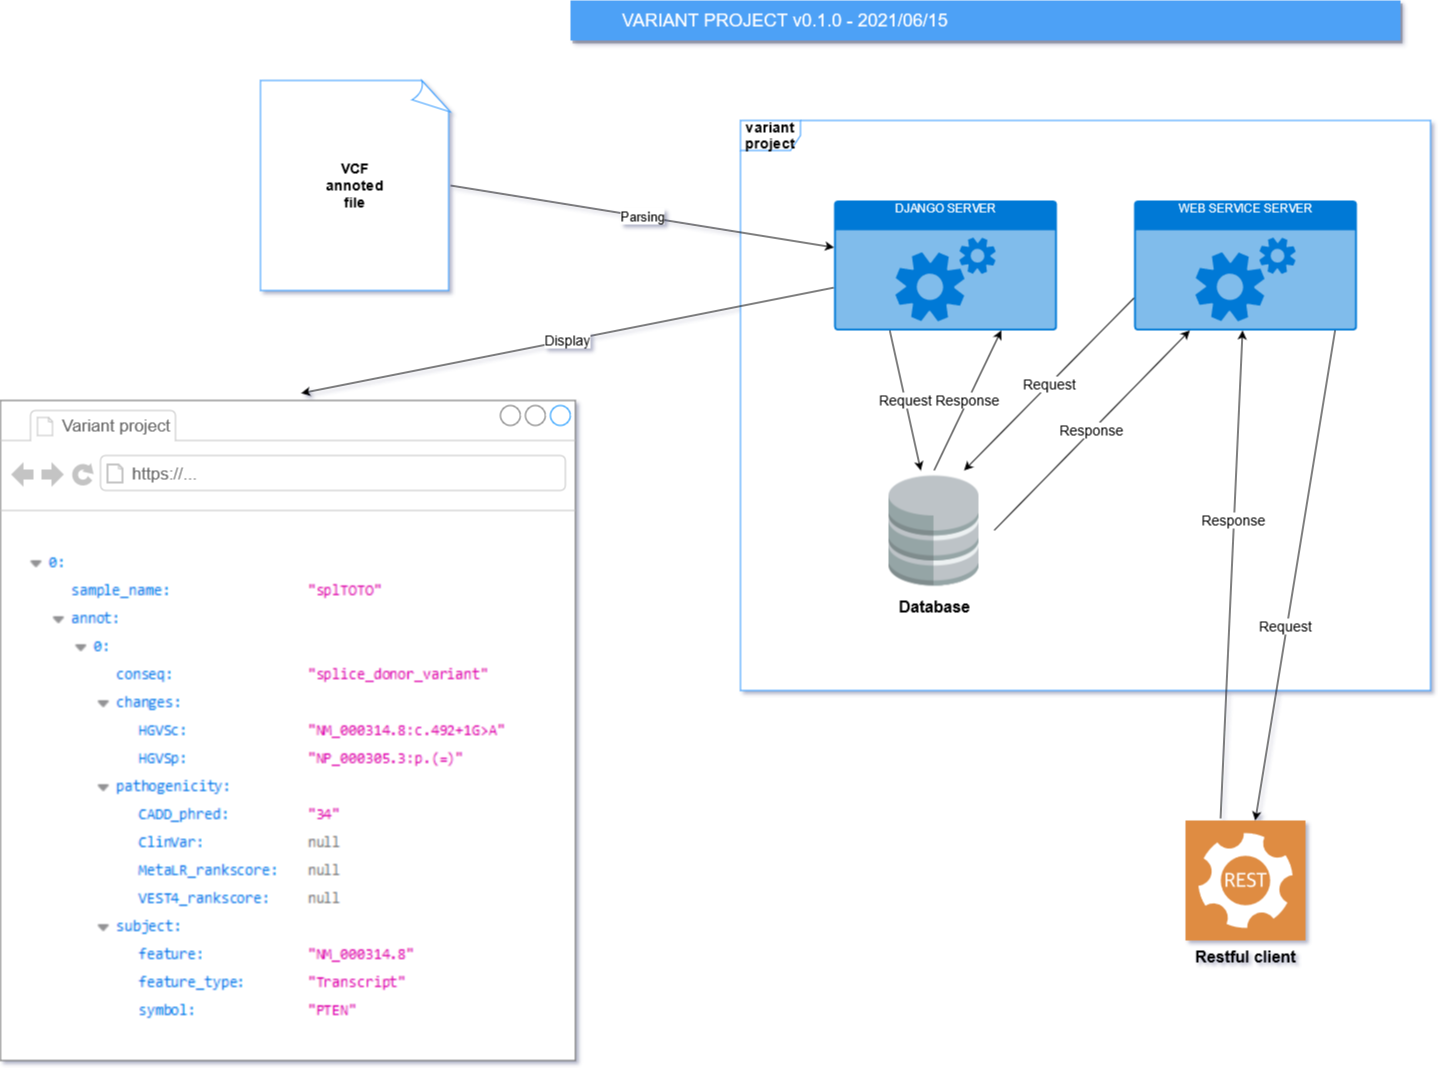

The diagram above was exported from draw.io. Its source (the exported page's mxGraphModel, read from the mxfile embedded in the PNG):
<mxGraphModel dx="782" dy="1561" grid="1" gridSize="10" guides="1" tooltips="1" connect="1" arrows="1" fold="1" page="1" pageScale="1" pageWidth="827" pageHeight="1169" background="none" math="0" shadow="1">
  <root>
    <mxCell id="0" />
    <mxCell id="1" parent="0" />
    <mxCell id="81RgXfCnhMVNlT7VI1gx-2" value="&lt;div style=&quot;font-size: 14px&quot;&gt;&lt;font style=&quot;font-size: 14px&quot;&gt;&lt;b&gt;variant&lt;/b&gt;&lt;/font&gt;&lt;/div&gt;&lt;div style=&quot;font-size: 14px&quot;&gt;&lt;font style=&quot;font-size: 14px&quot;&gt;&lt;b&gt;project&lt;/b&gt;&lt;/font&gt;&lt;/div&gt;" style="shape=umlFrame;whiteSpace=wrap;html=1;swimlaneFillColor=#ffffff;strokeColor=#3399FF;" parent="1" vertex="1">
      <mxGeometry x="840" y="-1010" width="690" height="570" as="geometry" />
    </mxCell>
    <mxCell id="81RgXfCnhMVNlT7VI1gx-4" value="&lt;div style=&quot;font-size: 14px&quot;&gt;&lt;b&gt;&lt;font style=&quot;font-size: 14px&quot;&gt;VCF&lt;/font&gt;&lt;/b&gt;&lt;/div&gt;&lt;div style=&quot;font-size: 14px&quot;&gt;&lt;b&gt;&lt;font style=&quot;font-size: 14px&quot;&gt;annoted&lt;/font&gt;&lt;/b&gt;&lt;/div&gt;&lt;div style=&quot;font-size: 14px&quot;&gt;&lt;b&gt;&lt;font style=&quot;font-size: 14px&quot;&gt;file&lt;br&gt;&lt;/font&gt;&lt;/b&gt;&lt;/div&gt;" style="whiteSpace=wrap;html=1;shape=mxgraph.basic.document;strokeColor=#3399FF;gradientColor=none;" parent="1" vertex="1">
      <mxGeometry x="360" y="-1050" width="190" height="210" as="geometry" />
    </mxCell>
    <mxCell id="81RgXfCnhMVNlT7VI1gx-6" value="" style="strokeWidth=1;shadow=0;dashed=0;align=center;html=1;shape=mxgraph.mockup.containers.browserWindow;rSize=0;strokeColor=#666666;strokeColor2=#008cff;strokeColor3=#c4c4c4;mainText=,;recursiveResize=0;gradientColor=none;" parent="1" vertex="1">
      <mxGeometry x="100" y="-730" width="574.89" height="660" as="geometry" />
    </mxCell>
    <mxCell id="81RgXfCnhMVNlT7VI1gx-7" value="&lt;div&gt;Variant project&lt;/div&gt;" style="strokeWidth=1;shadow=0;dashed=0;align=center;html=1;shape=mxgraph.mockup.containers.anchor;fontSize=17;fontColor=#666666;align=left;" parent="81RgXfCnhMVNlT7VI1gx-6" vertex="1">
      <mxGeometry x="60" y="12" width="110" height="26" as="geometry" />
    </mxCell>
    <mxCell id="81RgXfCnhMVNlT7VI1gx-8" value="https://..." style="strokeWidth=1;shadow=0;dashed=0;align=center;html=1;shape=mxgraph.mockup.containers.anchor;rSize=0;fontSize=17;fontColor=#666666;align=left;" parent="81RgXfCnhMVNlT7VI1gx-6" vertex="1">
      <mxGeometry x="130" y="60" width="250" height="26" as="geometry" />
    </mxCell>
    <mxCell id="81RgXfCnhMVNlT7VI1gx-52" value="" style="shape=image;verticalLabelPosition=bottom;labelBackgroundColor=#ffffff;verticalAlign=top;aspect=fixed;imageAspect=0;image=data:image/png,(base64 omitted: 16260 chars);" parent="81RgXfCnhMVNlT7VI1gx-6" vertex="1">
      <mxGeometry x="20.860000000000003" y="150" width="533.18" height="480" as="geometry" />
    </mxCell>
    <mxCell id="81RgXfCnhMVNlT7VI1gx-9" value="WEB SERVICE SERVER" style="html=1;strokeColor=none;fillColor=#0079D6;labelPosition=center;verticalLabelPosition=middle;verticalAlign=top;align=center;fontSize=12;outlineConnect=0;spacingTop=-6;fontColor=#FFFFFF;shape=mxgraph.sitemap.services;" parent="1" vertex="1">
      <mxGeometry x="1233.57" y="-930" width="222.86" height="130" as="geometry" />
    </mxCell>
    <mxCell id="81RgXfCnhMVNlT7VI1gx-10" value="DJANGO SERVER" style="html=1;strokeColor=none;fillColor=#0079D6;labelPosition=center;verticalLabelPosition=middle;verticalAlign=top;align=center;fontSize=12;outlineConnect=0;spacingTop=-6;fontColor=#FFFFFF;shape=mxgraph.sitemap.services;" parent="1" vertex="1">
      <mxGeometry x="933.5699999999999" y="-930" width="222.86" height="130" as="geometry" />
    </mxCell>
    <mxCell id="81RgXfCnhMVNlT7VI1gx-12" value="&lt;b&gt;&lt;font style=&quot;font-size: 16px&quot;&gt;Database&lt;/font&gt;&lt;/b&gt;" style="shape=image;html=1;verticalAlign=top;verticalLabelPosition=bottom;labelBackgroundColor=#ffffff;imageAspect=0;aspect=fixed;image=https://cdn0.iconfinder.com/data/icons/small-n-flat/24/678113-database-128.png;strokeColor=#3399FF;gradientColor=none;" parent="1" vertex="1">
      <mxGeometry x="973.5699999999999" y="-660" width="120" height="120" as="geometry" />
    </mxCell>
    <mxCell id="81RgXfCnhMVNlT7VI1gx-13" value="&lt;b&gt;&lt;font style=&quot;font-size: 16px&quot;&gt;Restful &lt;font style=&quot;font-size: 16px&quot;&gt;client&lt;/font&gt;&lt;/font&gt;&lt;/b&gt;" style="pointerEvents=1;shadow=0;dashed=0;html=1;strokeColor=none;fillColor=#DF8C42;labelPosition=center;verticalLabelPosition=bottom;verticalAlign=top;align=center;outlineConnect=0;shape=mxgraph.veeam2.restful_api;" parent="1" vertex="1">
      <mxGeometry x="1285" y="-310" width="120" height="120" as="geometry" />
    </mxCell>
    <mxCell id="81RgXfCnhMVNlT7VI1gx-19" value="&lt;font style=&quot;font-size: 13px&quot;&gt;Parsing&lt;/font&gt;" style="endArrow=classic;html=1;exitX=1;exitY=0.5;exitDx=0;exitDy=0;exitPerimeter=0;" parent="1" source="81RgXfCnhMVNlT7VI1gx-4" target="81RgXfCnhMVNlT7VI1gx-10" edge="1">
      <mxGeometry width="50" height="50" relative="1" as="geometry">
        <mxPoint x="660" y="-310" as="sourcePoint" />
        <mxPoint x="710" y="-360" as="targetPoint" />
      </mxGeometry>
    </mxCell>
    <mxCell id="81RgXfCnhMVNlT7VI1gx-20" value="&lt;font style=&quot;font-size: 14px&quot;&gt;Display&lt;/font&gt;" style="endArrow=classic;html=1;entryX=0.523;entryY=-0.011;entryDx=0;entryDy=0;entryPerimeter=0;" parent="1" source="81RgXfCnhMVNlT7VI1gx-10" target="81RgXfCnhMVNlT7VI1gx-6" edge="1">
      <mxGeometry width="50" height="50" relative="1" as="geometry">
        <mxPoint x="660" y="-310" as="sourcePoint" />
        <mxPoint x="710" y="-360" as="targetPoint" />
      </mxGeometry>
    </mxCell>
    <mxCell id="81RgXfCnhMVNlT7VI1gx-21" value="&lt;font style=&quot;font-size: 14px&quot;&gt;Request&lt;/font&gt;" style="endArrow=classic;html=1;exitX=0.25;exitY=1;exitDx=0;exitDy=0;exitPerimeter=0;" parent="1" source="81RgXfCnhMVNlT7VI1gx-10" target="81RgXfCnhMVNlT7VI1gx-12" edge="1">
      <mxGeometry width="50" height="50" relative="1" as="geometry">
        <mxPoint x="913.5699999999999" y="-310" as="sourcePoint" />
        <mxPoint x="893.5699999999999" y="-510" as="targetPoint" />
      </mxGeometry>
    </mxCell>
    <mxCell id="81RgXfCnhMVNlT7VI1gx-23" value="&lt;font style=&quot;font-size: 14px&quot;&gt;Request&lt;/font&gt;" style="endArrow=classic;html=1;exitX=0;exitY=0.75;exitDx=0;exitDy=0;exitPerimeter=0;entryX=0.75;entryY=0;entryDx=0;entryDy=0;" parent="1" source="81RgXfCnhMVNlT7VI1gx-9" target="81RgXfCnhMVNlT7VI1gx-12" edge="1">
      <mxGeometry width="50" height="50" relative="1" as="geometry">
        <mxPoint x="913.5699999999999" y="-390" as="sourcePoint" />
        <mxPoint x="963.5699999999999" y="-440" as="targetPoint" />
      </mxGeometry>
    </mxCell>
    <mxCell id="81RgXfCnhMVNlT7VI1gx-24" value="" style="endArrow=classic;html=1;exitX=0.292;exitY=-0.013;exitDx=0;exitDy=0;exitPerimeter=0;" parent="1" source="81RgXfCnhMVNlT7VI1gx-13" target="81RgXfCnhMVNlT7VI1gx-9" edge="1">
      <mxGeometry width="50" height="50" relative="1" as="geometry">
        <mxPoint x="870" y="-250" as="sourcePoint" />
        <mxPoint x="710" y="-440" as="targetPoint" />
      </mxGeometry>
    </mxCell>
    <mxCell id="81RgXfCnhMVNlT7VI1gx-49" value="&lt;font style=&quot;font-size: 14px&quot;&gt;Response&lt;/font&gt;" style="edgeLabel;html=1;align=center;verticalAlign=middle;resizable=0;points=[];" parent="81RgXfCnhMVNlT7VI1gx-24" vertex="1" connectable="0">
      <mxGeometry x="0.2232" y="1" relative="1" as="geometry">
        <mxPoint as="offset" />
      </mxGeometry>
    </mxCell>
    <mxCell id="81RgXfCnhMVNlT7VI1gx-25" value="" style="endArrow=classic;html=1;exitX=0.902;exitY=1;exitDx=0;exitDy=0;exitPerimeter=0;" parent="1" source="81RgXfCnhMVNlT7VI1gx-9" target="81RgXfCnhMVNlT7VI1gx-13" edge="1">
      <mxGeometry width="50" height="50" relative="1" as="geometry">
        <mxPoint x="660" y="-390" as="sourcePoint" />
        <mxPoint x="1400" y="-330" as="targetPoint" />
      </mxGeometry>
    </mxCell>
    <mxCell id="81RgXfCnhMVNlT7VI1gx-50" value="&lt;font style=&quot;font-size: 14px&quot;&gt;Request&lt;/font&gt;" style="edgeLabel;html=1;align=center;verticalAlign=middle;resizable=0;points=[];" parent="81RgXfCnhMVNlT7VI1gx-25" vertex="1" connectable="0">
      <mxGeometry x="0.2069" y="-2" relative="1" as="geometry">
        <mxPoint as="offset" />
      </mxGeometry>
    </mxCell>
    <mxCell id="81RgXfCnhMVNlT7VI1gx-33" value="&lt;font style=&quot;font-size: 14px&quot;&gt;Response&lt;/font&gt;" style="endArrow=classic;html=1;entryX=0.25;entryY=1;entryDx=0;entryDy=0;entryPerimeter=0;exitX=1;exitY=0.5;exitDx=0;exitDy=0;" parent="1" source="81RgXfCnhMVNlT7VI1gx-12" target="81RgXfCnhMVNlT7VI1gx-9" edge="1">
      <mxGeometry width="50" height="50" relative="1" as="geometry">
        <mxPoint x="903.5699999999999" y="-180" as="sourcePoint" />
        <mxPoint x="963.5699999999999" y="-440" as="targetPoint" />
      </mxGeometry>
    </mxCell>
    <mxCell id="81RgXfCnhMVNlT7VI1gx-41" value="&lt;font style=&quot;font-size: 14px&quot;&gt;Response&lt;/font&gt;" style="endArrow=classic;html=1;exitX=0.5;exitY=0;exitDx=0;exitDy=0;entryX=0.75;entryY=1;entryDx=0;entryDy=0;entryPerimeter=0;" parent="1" source="81RgXfCnhMVNlT7VI1gx-12" target="81RgXfCnhMVNlT7VI1gx-10" edge="1">
      <mxGeometry width="50" height="50" relative="1" as="geometry">
        <mxPoint x="863.5699999999999" y="-160" as="sourcePoint" />
        <mxPoint x="963.5699999999999" y="-440" as="targetPoint" />
      </mxGeometry>
    </mxCell>
    <mxCell id="81RgXfCnhMVNlT7VI1gx-54" value="&lt;div style=&quot;font-size: 18px&quot; align=&quot;left&quot;&gt;VARIANT PROJECT v0.1.0 - 2021/06/15&lt;/div&gt;" style="fillColor=#4DA1F5;strokeColor=none;shadow=1;gradientColor=none;fontSize=14;align=left;spacingLeft=50;fontColor=#ffffff;html=1;" parent="1" vertex="1">
      <mxGeometry x="670" y="-1130" width="830" height="40" as="geometry" />
    </mxCell>
  </root>
</mxGraphModel>